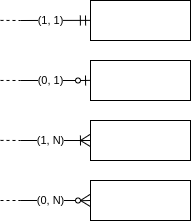

The diagram above was exported from draw.io. Its source (the exported page's mxGraphModel, read from the mxfile embedded in the PNG):
<mxGraphModel dx="909" dy="479" grid="1" gridSize="10" guides="1" tooltips="1" connect="1" arrows="1" fold="1" page="1" pageScale="1" pageWidth="827" pageHeight="1169" math="0" shadow="0">
  <root>
    <mxCell id="0" />
    <mxCell id="1" parent="0" />
    <mxCell id="NWws-RleGH_AmEldvt7y-1" value="" style="rounded=0;whiteSpace=wrap;html=1;" vertex="1" parent="1">
      <mxGeometry x="390" y="320" width="100" height="40" as="geometry" />
    </mxCell>
    <mxCell id="NWws-RleGH_AmEldvt7y-7" value="" style="endArrow=none;html=1;" edge="1" parent="1" source="NWws-RleGH_AmEldvt7y-19">
      <mxGeometry width="50" height="50" relative="1" as="geometry">
        <mxPoint x="280" y="340.0000000000001" as="sourcePoint" />
        <mxPoint x="390" y="340.0000000000001" as="targetPoint" />
      </mxGeometry>
    </mxCell>
    <mxCell id="NWws-RleGH_AmEldvt7y-8" value="" style="rounded=0;whiteSpace=wrap;html=1;" vertex="1" parent="1">
      <mxGeometry x="390" y="140" width="100" height="40" as="geometry" />
    </mxCell>
    <mxCell id="NWws-RleGH_AmEldvt7y-9" value="" style="rounded=0;whiteSpace=wrap;html=1;" vertex="1" parent="1">
      <mxGeometry x="390" y="200" width="100" height="40" as="geometry" />
    </mxCell>
    <mxCell id="NWws-RleGH_AmEldvt7y-10" value="" style="endArrow=none;html=1;" edge="1" parent="1" source="NWws-RleGH_AmEldvt7y-29">
      <mxGeometry width="50" height="50" relative="1" as="geometry">
        <mxPoint x="280" y="219.86000000000007" as="sourcePoint" />
        <mxPoint x="390" y="219.86000000000007" as="targetPoint" />
      </mxGeometry>
    </mxCell>
    <mxCell id="NWws-RleGH_AmEldvt7y-11" value="(1, 1)" style="endArrow=none;html=1;" edge="1" parent="1">
      <mxGeometry x="-0.1429" width="50" height="50" relative="1" as="geometry">
        <mxPoint x="320" y="160" as="sourcePoint" />
        <mxPoint x="390" y="159.86000000000007" as="targetPoint" />
        <mxPoint as="offset" />
      </mxGeometry>
    </mxCell>
    <mxCell id="NWws-RleGH_AmEldvt7y-12" value="" style="endArrow=none;html=1;entryX=-0.003;entryY=0.346;entryDx=0;entryDy=0;entryPerimeter=0;" edge="1" parent="1" target="NWws-RleGH_AmEldvt7y-1">
      <mxGeometry width="50" height="50" relative="1" as="geometry">
        <mxPoint x="380" y="340" as="sourcePoint" />
        <mxPoint x="390" y="330" as="targetPoint" />
        <Array as="points">
          <mxPoint x="380" y="340" />
        </Array>
      </mxGeometry>
    </mxCell>
    <mxCell id="NWws-RleGH_AmEldvt7y-14" value="" style="endArrow=none;html=1;exitX=-0.001;exitY=0.651;exitDx=0;exitDy=0;exitPerimeter=0;" edge="1" parent="1" source="NWws-RleGH_AmEldvt7y-1">
      <mxGeometry width="50" height="50" relative="1" as="geometry">
        <mxPoint x="330" y="390" as="sourcePoint" />
        <mxPoint x="380" y="340" as="targetPoint" />
      </mxGeometry>
    </mxCell>
    <mxCell id="NWws-RleGH_AmEldvt7y-15" value="" style="rounded=0;whiteSpace=wrap;html=1;" vertex="1" parent="1">
      <mxGeometry x="390" y="260" width="100" height="40" as="geometry" />
    </mxCell>
    <mxCell id="NWws-RleGH_AmEldvt7y-16" value="(1, N)" style="endArrow=none;html=1;" edge="1" parent="1">
      <mxGeometry x="-0.1429" width="50" height="50" relative="1" as="geometry">
        <mxPoint x="320" y="280" as="sourcePoint" />
        <mxPoint x="390" y="280.0000000000001" as="targetPoint" />
        <mxPoint as="offset" />
      </mxGeometry>
    </mxCell>
    <mxCell id="NWws-RleGH_AmEldvt7y-17" value="" style="endArrow=none;html=1;entryX=-0.003;entryY=0.346;entryDx=0;entryDy=0;entryPerimeter=0;" edge="1" parent="1" target="NWws-RleGH_AmEldvt7y-15">
      <mxGeometry width="50" height="50" relative="1" as="geometry">
        <mxPoint x="380" y="280" as="sourcePoint" />
        <mxPoint x="390" y="270" as="targetPoint" />
        <Array as="points">
          <mxPoint x="380" y="280" />
        </Array>
      </mxGeometry>
    </mxCell>
    <mxCell id="NWws-RleGH_AmEldvt7y-18" value="" style="endArrow=none;html=1;exitX=-0.001;exitY=0.651;exitDx=0;exitDy=0;exitPerimeter=0;" edge="1" parent="1" source="NWws-RleGH_AmEldvt7y-15">
      <mxGeometry width="50" height="50" relative="1" as="geometry">
        <mxPoint x="330" y="330" as="sourcePoint" />
        <mxPoint x="380" y="280" as="targetPoint" />
      </mxGeometry>
    </mxCell>
    <mxCell id="NWws-RleGH_AmEldvt7y-19" value="" style="ellipse;whiteSpace=wrap;html=1;aspect=fixed;" vertex="1" parent="1">
      <mxGeometry x="375" y="337.5" width="5" height="5" as="geometry" />
    </mxCell>
    <mxCell id="NWws-RleGH_AmEldvt7y-22" value="(0, N)" style="endArrow=none;html=1;" edge="1" parent="1" target="NWws-RleGH_AmEldvt7y-19">
      <mxGeometry x="0.0909" width="50" height="50" relative="1" as="geometry">
        <mxPoint x="320" y="340" as="sourcePoint" />
        <mxPoint x="390" y="340.0000000000001" as="targetPoint" />
        <mxPoint as="offset" />
      </mxGeometry>
    </mxCell>
    <mxCell id="NWws-RleGH_AmEldvt7y-24" value="" style="endArrow=none;html=1;" edge="1" parent="1">
      <mxGeometry width="50" height="50" relative="1" as="geometry">
        <mxPoint x="380" y="285" as="sourcePoint" />
        <mxPoint x="379.9" y="275" as="targetPoint" />
      </mxGeometry>
    </mxCell>
    <mxCell id="NWws-RleGH_AmEldvt7y-25" value="" style="endArrow=none;html=1;" edge="1" parent="1">
      <mxGeometry width="50" height="50" relative="1" as="geometry">
        <mxPoint x="379.9" y="165" as="sourcePoint" />
        <mxPoint x="379.79999999999995" y="155" as="targetPoint" />
      </mxGeometry>
    </mxCell>
    <mxCell id="NWws-RleGH_AmEldvt7y-27" value="" style="endArrow=none;html=1;" edge="1" parent="1">
      <mxGeometry width="50" height="50" relative="1" as="geometry">
        <mxPoint x="385.1" y="165" as="sourcePoint" />
        <mxPoint x="385" y="155" as="targetPoint" />
      </mxGeometry>
    </mxCell>
    <mxCell id="NWws-RleGH_AmEldvt7y-28" value="" style="endArrow=none;html=1;" edge="1" parent="1">
      <mxGeometry width="50" height="50" relative="1" as="geometry">
        <mxPoint x="385.1" y="225" as="sourcePoint" />
        <mxPoint x="385" y="215" as="targetPoint" />
      </mxGeometry>
    </mxCell>
    <mxCell id="NWws-RleGH_AmEldvt7y-29" value="" style="ellipse;whiteSpace=wrap;html=1;aspect=fixed;" vertex="1" parent="1">
      <mxGeometry x="375" y="217.5" width="5" height="5" as="geometry" />
    </mxCell>
    <mxCell id="NWws-RleGH_AmEldvt7y-34" value="(0, 1)" style="endArrow=none;html=1;" edge="1" parent="1" target="NWws-RleGH_AmEldvt7y-29">
      <mxGeometry x="0.0909" width="50" height="50" relative="1" as="geometry">
        <mxPoint x="320" y="220" as="sourcePoint" />
        <mxPoint x="390" y="219.86000000000013" as="targetPoint" />
        <mxPoint as="offset" />
      </mxGeometry>
    </mxCell>
    <mxCell id="NWws-RleGH_AmEldvt7y-37" value="" style="endArrow=none;dashed=1;html=1;" edge="1" parent="1">
      <mxGeometry width="50" height="50" relative="1" as="geometry">
        <mxPoint x="300" y="340" as="sourcePoint" />
        <mxPoint x="320" y="340" as="targetPoint" />
      </mxGeometry>
    </mxCell>
    <mxCell id="NWws-RleGH_AmEldvt7y-38" value="" style="endArrow=none;dashed=1;html=1;" edge="1" parent="1">
      <mxGeometry width="50" height="50" relative="1" as="geometry">
        <mxPoint x="300" y="279.9" as="sourcePoint" />
        <mxPoint x="320" y="280" as="targetPoint" />
      </mxGeometry>
    </mxCell>
    <mxCell id="NWws-RleGH_AmEldvt7y-39" value="" style="endArrow=none;dashed=1;html=1;" edge="1" parent="1">
      <mxGeometry width="50" height="50" relative="1" as="geometry">
        <mxPoint x="300" y="159.89999999999998" as="sourcePoint" />
        <mxPoint x="320" y="160" as="targetPoint" />
      </mxGeometry>
    </mxCell>
    <mxCell id="NWws-RleGH_AmEldvt7y-40" value="" style="endArrow=none;dashed=1;html=1;" edge="1" parent="1">
      <mxGeometry width="50" height="50" relative="1" as="geometry">
        <mxPoint x="300" y="219.94999999999993" as="sourcePoint" />
        <mxPoint x="320" y="220" as="targetPoint" />
      </mxGeometry>
    </mxCell>
  </root>
</mxGraphModel>